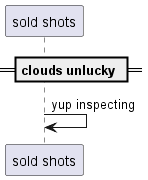

The diagram above was rendered by PlantUML. Its source (embedded in the PNG):
@startuml
participant "sold shots" as 0
== clouds unlucky ==
0 -> 0: yup inspecting
@enduml